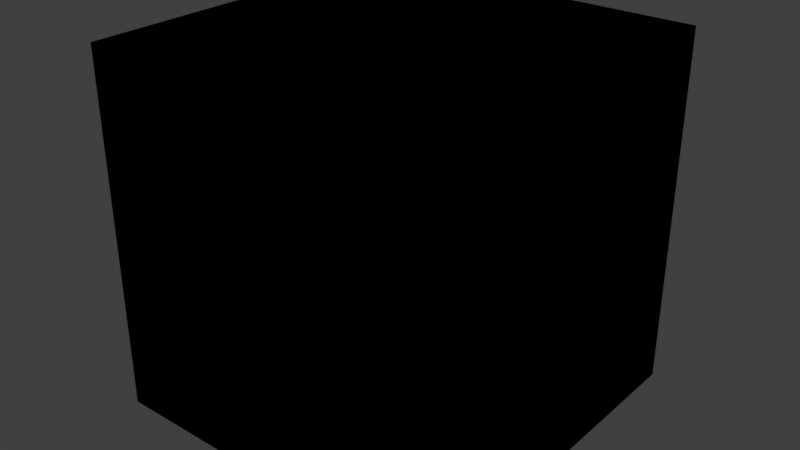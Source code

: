 # Source: test.blend  (saved by Blender 2.78.0; exported with 4.5.12 LTS)
import bpy
from mathutils import Matrix  # noqa: F401  (used for matrix-valued properties, if any)

bpy.ops.wm.read_factory_settings(use_empty=True)
scene = bpy.context.scene
scene.name = 'Scene'

# ---- collections
col_collection_1 = bpy.data.collections.new('Collection 1'); scene.collection.children.link(col_collection_1)

# ---- images (referenced by path relative to the original .blend; pixels are not part of the script)
import os
ASSET_DIR = os.environ.get("B2B_ASSET_DIR", "")  # directory of the original .blend (textures are referenced by path, not embedded)
HERE = os.path.dirname(os.path.abspath(__file__))  # packed textures are extracted next to this script under _unpacked/

def load_image(name, relpath, width, height, colorspace="sRGB"):
    """Load a texture the original file referenced (path relative to the .blend, or extracted next to this script)."""
    p = next((c for c in (os.path.join(HERE, relpath), os.path.join(ASSET_DIR, relpath)) if relpath and os.path.exists(c)), "")
    if p:
        img = bpy.data.images.load(p, check_existing=True)
        img.name = name
    else:  # same state as the original file: an image datablock whose file is absent (Cycles renders it pink)
        img = bpy.data.images.new(name, width, height)
        img.source = "FILE"
        img.filepath = "//" + (relpath or name)
    img.colorspace_settings.name = colorspace
    return img
img_brick_jpg = load_image('brick.jpg', 'tex_test/brick.jpg', 1024, 1024, 'sRGB')
img_brick_nrm_jpg = load_image('brick_NRM.jpg', 'tex_test/brick_NRM.jpg', 1024, 1024, 'sRGB')

# ---- materials (node trees are filled in below, after node groups)
mat_material_001 = bpy.data.materials.new('Material.001')
mat_material_001.alpha_threshold = 0.0
mat_material_001.roughness = 0.5

# ---- node groups
ng_gltf_metallic_roughness = bpy.data.node_groups.new('glTF Metallic Roughness', 'ShaderNodeTree')
_N = ng_gltf_metallic_roughness.nodes; _L = ng_gltf_metallic_roughness.links

# ---- material node trees
mat_material_001.use_nodes = True; mat_material_001.node_tree.nodes.clear()
_N = mat_material_001.node_tree.nodes; _L = mat_material_001.node_tree.links
n0 = _N.new('ShaderNodeOutputMaterial'); n0.name = 'Material Output'; n0.location = (300, 300)
n1 = _N.new('ShaderNodeTexImage'); n1.name = 'Image Texture'; n1.location = (-682, 629)
n1.width = 140
n1.image = img_brick_jpg
n2 = _N.new('ShaderNodeGroup'); n2.name = 'Group'; n2.location = (-141, 416)
n2.node_tree = ng_gltf_metallic_roughness
n2.inputs[1].default_value = (1.0, 1.0, 1.0, 1.0)
n2.inputs[2].default_value = (1.0, 1.0, 1.0, 1.0)
n2.inputs[3].default_value = 1.0
n2.inputs[4].default_value = 1.0
n2.inputs[6].default_value = 1.0
n2.inputs[7].default_value = (1.0, 1.0, 1.0, 1.0)
n2.inputs[8].default_value = 1.0
n2.inputs[9].default_value = (1.0, 1.0, 1.0, 1.0)
n2.inputs[10].default_value = (0.0, 0.0, 0.0, 1.0)
n2.inputs[12].default_value = 0.5
n2.inputs[13].default_value = 0.0
n2.inputs[14].default_value = 0.0
n2.inputs[15].default_value = 0.0
n2.inputs[16].default_value = (0.0, 0.0, 0.0, 1.0)
n3 = _N.new('ShaderNodeTexImage'); n3.name = 'Image Texture.001'; n3.location = (-654, 231)
n3.width = 140
n3.image = img_brick_nrm_jpg
_L.new(n2.outputs[0], n0.inputs[0])
_L.new(n1.outputs[0], n2.inputs[0])
_L.new(n3.outputs[0], n2.inputs[5])
_L.new(n1.outputs[1], n2.inputs[11])
n0.is_active_output = True

# ---- world
world_world = bpy.data.worlds.new('World'); scene.world = world_world
world_world.color = (0.05088, 0.05088, 0.05088)
world_world.use_sun_shadow = False
world_world.sun_shadow_jitter_overblur = 0.0
world_world.cycles.sampling_method = 'MANUAL'

# ---- lights
light_point = bpy.data.lights.new('Point', 'POINT')
light_point.transmission_factor = 0.0
light_point.energy = 100.0
light_point.shadow_buffer_clip_start = 0.5
light_point.shadow_soft_size = 0.1
light_point.shadow_maximum_resolution = 0.006
light_point.use_absolute_resolution = True
light_sun = bpy.data.lights.new('Sun', 'SUN')
light_sun.transmission_factor = 0.0
light_sun.angle = 0.1993
light_sun.energy = 1.0
light_sun.shadow_buffer_clip_start = 0.5
light_sun.shadow_soft_size = 0.1
light_sun.shadow_cascade_max_distance = 1000.0

# ---- meshes
me_cube_001 = bpy.data.meshes.new('Cube.001')
me_cube_001.from_pydata([(-1.002, -0.9777, -1.0), (-1.002, -0.9777, 1.0), (-1.002, 1.022, -1.0), (-1.002, 1.022, 1.0), (0.9981, -0.9777, -1.0), (0.9981, -0.9777, 1.0), (0.9981, 1.022, -1.0), (0.9981, 1.022, 1.0), (-0.1821, -0.443, 1.0), (-0.1821, -0.443, -1.0), (0.0002439, -0.4792, 1.0), (0.0002439, -0.4792, -1.0), (-0.09271, -0.4701, 1.0), (-0.09271, -0.4701, -1.0), (-0.3959, 0.2619, 1.0), (-0.3959, 0.2619, -1.0), (-0.3367, 0.3341, 1.0), (-0.3367, 0.3341, -1.0), (-0.44, 0.1796, 1.0), (-0.44, 0.1796, -1.0), (-0.2645, 0.3934, 1.0), (-0.2645, 0.3934, -1.0), (0.0002437, 0.4737, 1.0), (0.0002437, 0.4737, -1.0), (0.0932, 0.4645, 1.0), (0.0932, 0.4645, -1.0), (-0.09271, 0.4645, 1.0), (-0.09271, 0.4645, -1.0), (0.4676, -0.09574, 1.0), (0.4676, -0.09574, -1.0), (0.3372, -0.3397, 1.0), (0.3372, -0.3397, -1.0), (0.265, -0.3989, 1.0), (0.265, -0.3989, -1.0), (0.1826, 0.4374, 1.0), (0.1826, 0.4374, -1.0), (0.4404, -0.1851, 1.0), (0.4404, -0.1851, -1.0), (-0.3959, -0.2675, 1.0), (-0.3959, -0.2675, -1.0), (-0.3367, -0.3397, 1.0), (-0.3367, -0.3397, -1.0), (0.0932, -0.4701, 1.0), (0.0932, -0.4701, -1.0), (-0.44, -0.1851, 1.0), (-0.44, -0.1851, -1.0), (0.4404, 0.1796, 1.0), (0.4404, 0.1796, -1.0), (0.4676, 0.09017, 1.0), (0.4676, 0.09017, -1.0), (0.3964, 0.2619, 1.0), (0.3964, 0.2619, -1.0), (0.4767, -0.002784, 1.0), (0.4767, -0.002784, -1.0), (-0.4671, 0.09017, 1.0), (-0.4671, 0.09017, -1.0), (-0.2645, -0.3989, 1.0), (-0.2645, -0.3989, -1.0), (-0.1821, 0.4374, 1.0), (-0.1821, 0.4374, -1.0), (-0.4762, -0.002785, 1.0), (-0.4762, -0.002784, -1.0), (0.3964, -0.2675, 1.0), (0.3964, -0.2675, -1.0), (0.3372, 0.3341, 1.0), (0.3372, 0.3341, -1.0), (0.265, 0.3934, 1.0), (0.265, 0.3934, -1.0), (-0.4671, -0.09574, 1.0), (-0.4671, -0.09574, -1.0), (0.1826, -0.443, 1.0), (0.1826, -0.443, -1.0)], [], [(0, 1, 3, 2), (2, 3, 7, 6), (6, 7, 5, 4), (4, 5, 1, 0), (2, 6, 4, 53, 49, 47, 51, 65, 67, 35, 25, 23, 27, 59, 21, 17, 15, 19, 55, 61, 0), (7, 3, 1, 60, 54, 18, 14, 16, 20, 58, 26, 22, 24, 34, 66, 64, 50, 46, 48, 52, 5), (48, 49, 53, 52), (64, 65, 51, 50), (50, 51, 47, 46), (68, 69, 61, 60), (28, 29, 37, 36), (52, 53, 29, 28), (62, 63, 31, 30), (10, 11, 13, 12), (26, 27, 23, 22), (38, 39, 45, 44), (22, 23, 25, 24), (12, 13, 9, 8), (30, 31, 33, 32), (20, 21, 59, 58), (32, 33, 71, 70), (66, 67, 65, 64), (56, 57, 41, 40), (44, 45, 69, 68), (0, 61, 69, 45, 39, 41, 57, 9, 13, 11, 43, 71, 33, 31, 63, 37, 29, 53, 4), (34, 35, 67, 66), (16, 17, 21, 20), (18, 19, 15, 14), (36, 37, 63, 62), (42, 43, 11, 10), (60, 61, 55, 54), (46, 47, 49, 48), (58, 59, 27, 26), (8, 9, 57, 56), (70, 71, 43, 42), (24, 25, 35, 34), (54, 55, 19, 18), (40, 41, 39, 38), (5, 52, 28, 36, 62, 30, 32, 70, 42, 10, 12, 8, 56, 40, 38, 44, 68, 60, 1), (14, 15, 17, 16)])
_uv = me_cube_001.uv_layers.new(name='UVMap')
_uv.uv.foreach_set('vector', [-1.104, 2.104, -4.311, 2.104, -4.311, -1.104, -1.104, -1.104, 2.104, -1.104, -1.104, -1.104, -1.104, -4.311, 2.104, -4.311, -1.104, -1.104, -4.311, -1.104, -4.311, -4.311, -1.104, -4.311, -1.104, 2.104, -1.104, 5.311, -4.311, 5.311, -4.311, 2.104, 2.104, -4.311, 5.311, -4.311, 5.311, -1.104, 4.475, -2.667, 4.46, -2.816, 4.417, -2.959, 4.346, -3.092, 4.251, -3.207, 4.135, -3.302, 4.003, -3.373, 3.86, -3.416, 3.711, -3.431, 3.562, -3.416, 3.418, -3.373, 3.286, -3.302, 3.171, -3.207, 3.075, -3.092, 3.005, -2.959, 2.961, -2.816, 2.947, -2.667, 2.104, -1.104, -1.104, -1.104, 2.104, -1.104, 2.104, 2.104, 1.261, 0.5402, 1.246, 0.3911, 1.202, 0.2478, 1.132, 0.1157, 1.037, -0.0001006, 0.921, -0.09512, 0.7889, -0.1657, 0.6455, -0.2092, 0.4965, -0.2239, 0.3474, -0.2092, 0.2041, -0.1657, 0.07199, -0.09512, -0.0438, -0.0001009, -0.1388, 0.1157, -0.2094, 0.2478, -0.2529, 0.3911, -0.2676, 0.5402, -1.104, 2.104, -0.7124, 5.311, -0.7124, 2.104, -0.5634, 2.104, -0.5634, 5.311, -1.104, 5.311, -1.104, 2.104, -0.9879, 2.104, -0.9879, 5.311, -0.9879, 5.311, -0.9879, 2.104, -0.8558, 2.104, -0.8558, 5.311, 2.495, 2.104, 2.495, -1.104, 2.644, -1.104, 2.644, 2.104, -0.4143, 5.311, -0.4143, 2.104, -0.271, 2.104, -0.271, 5.311, -0.5634, 5.311, -0.5634, 2.104, -0.4143, 2.104, -0.4143, 5.311, -0.1389, 5.311, -0.1389, 2.104, -0.02307, 2.104, -0.02307, 5.311, 0.5172, 5.311, 0.5172, 2.104, 0.6663, 2.104, 0.6663, 5.311, 3.874, -1.104, 3.874, 2.104, 3.724, 2.104, 3.724, -1.104, 2.219, 2.104, 2.219, -1.104, 2.352, -1.104, 2.352, 2.104, 3.724, -1.104, 3.724, 2.104, 3.575, 2.104, 3.575, -1.104, 0.6663, 5.311, 0.6663, 2.104, 0.8096, 2.104, 0.8096, 5.311, -0.02307, 5.311, -0.02307, 2.104, 0.09271, 2.104, 0.09271, 5.311, 4.149, -1.104, 4.149, 2.104, 4.017, 2.104, 4.017, -1.104, 0.09271, 5.311, 0.09271, 2.104, 0.2248, 2.104, 0.2248, 5.311, 3.3, -1.104, 3.3, 2.104, 3.184, 2.104, 3.184, -1.104, 0.9417, 5.311, 0.9417, 2.104, 1.057, 2.104, 1.057, 5.311, 2.352, 2.104, 2.352, -1.104, 2.495, -1.104, 2.495, 2.104, 2.104, -1.104, 2.947, -2.667, 2.961, -2.518, 3.005, -2.375, 3.075, -2.243, 3.171, -2.127, 3.286, -2.032, 3.418, -1.961, 3.562, -1.918, 3.711, -1.903, 3.86, -1.918, 4.003, -1.961, 4.135, -2.032, 4.251, -2.127, 4.346, -2.243, 4.417, -2.375, 4.46, -2.518, 4.475, -2.667, 5.311, -1.104, 3.432, -1.104, 3.432, 2.104, 3.3, 2.104, 3.3, -1.104, 4.265, -1.104, 4.265, 2.104, 4.149, 2.104, 4.149, -1.104, 2.936, 2.104, 2.936, -1.104, 3.068, -1.104, 3.068, 2.104, -0.271, 5.311, -0.271, 2.104, -0.1389, 2.104, -0.1389, 5.311, 0.3681, 5.311, 0.3681, 2.104, 0.5172, 2.104, 0.5172, 5.311, 2.644, 2.104, 2.644, -1.104, 2.793, -1.104, 2.793, 2.104, -0.8558, 5.311, -0.8558, 2.104, -0.7124, 2.104, -0.7124, 5.311, 4.017, -1.104, 4.017, 2.104, 3.874, 2.104, 3.874, -1.104, 0.8096, 5.311, 0.8096, 2.104, 0.9417, 2.104, 0.9417, 5.311, 0.2248, 5.311, 0.2248, 2.104, 0.3681, 2.104, 0.3681, 5.311, 3.575, -1.104, 3.575, 2.104, 3.432, 2.104, 3.432, -1.104, 2.793, 2.104, 2.793, -1.104, 2.936, -1.104, 2.936, 2.104, 2.104, 2.104, 2.104, -1.104, 2.219, -1.104, 2.219, 2.104, -1.104, 2.104, -0.2676, 0.5402, -0.2529, 0.6892, -0.2094, 0.8326, -0.1388, 0.9647, -0.0438, 1.08, 0.07199, 1.175, 0.2041, 1.246, 0.3474, 1.29, 0.4965, 1.304, 0.6455, 1.29, 0.7889, 1.246, 0.921, 1.175, 1.037, 1.08, 1.132, 0.9647, 1.202, 0.8326, 1.246, 0.6892, 1.261, 0.5402, 2.104, 2.104, 3.068, 2.104, 3.068, -1.104, 3.184, -1.104, 3.184, 2.104])
me_cube_001.materials.append(mat_material_001)
me_cube_001.use_remesh_preserve_volume = False
me_cube_001.use_remesh_preserve_attributes = False
me_cube_001.use_mirror_vertex_groups = False
me_cube_001.update()

# ---- objects
ob_point = bpy.data.objects.new('Point', light_point)
ob_sun = bpy.data.objects.new('Sun', light_sun)
ob_cube = bpy.data.objects.new('Cube', me_cube_001)

# ---- transforms, parenting, visibility, modifiers, constraints
ob_point.location = (-0.8176, -1.384, 1.17)
ob_point.lineart.crease_threshold = 0.0
ob_sun.location = (-0.8176, -65.45, 83.85)
ob_sun.rotation_euler = (0.1785, 0.08723, -0.3163)
ob_sun.lineart.crease_threshold = 0.0
ob_cube.location = (0.0, 5.396e-08, 1.0)
ob_cube.rotation_euler = (-1.571, -0.0, 0.0)
ob_cube.lineart.crease_threshold = 0.0

# ---- collection membership
col_collection_1.objects.link(ob_point)
col_collection_1.objects.link(ob_sun)
col_collection_1.objects.link(ob_cube)

# ---- scene / render settings (as saved in the file)
scene.frame_start = 1; scene.frame_end = 250; scene.frame_set(1)
scene.render.engine = 'CYCLES'
scene.render.resolution_percentage = 50
scene.render.dither_intensity = 0.0
scene.cycles.use_denoising = False
scene.cycles.samples = 128
scene.cycles.sampling_pattern = 'TABULATED_SOBOL'
scene.cycles.light_sampling_threshold = 0.0
scene.cycles.use_adaptive_sampling = False
scene.cycles.use_light_tree = False
scene.cycles.blur_glossy = 0.0
scene.cycles.sample_clamp_indirect = 0.0
scene.view_settings.view_transform = 'Standard'
bpy.context.view_layer.update()

# ---- added for rendering (the .blend has no active camera): camera
cam_auto = bpy.data.cameras.new('AutoCamera')
cam_auto.lens = 50.0
cam_auto.sensor_width = 36.0
cam_auto.clip_end = 1000.0
ob_auto_camera = bpy.data.objects.new('AutoCamera', cam_auto)
scene.collection.objects.link(ob_auto_camera)
ob_auto_camera.location = (3.20312, -3.84609, 3.54178)
ob_auto_camera.rotation_euler = (1.09748, -7.21219e-08, 0.694738)
scene.camera = ob_auto_camera
bpy.context.view_layer.update()
